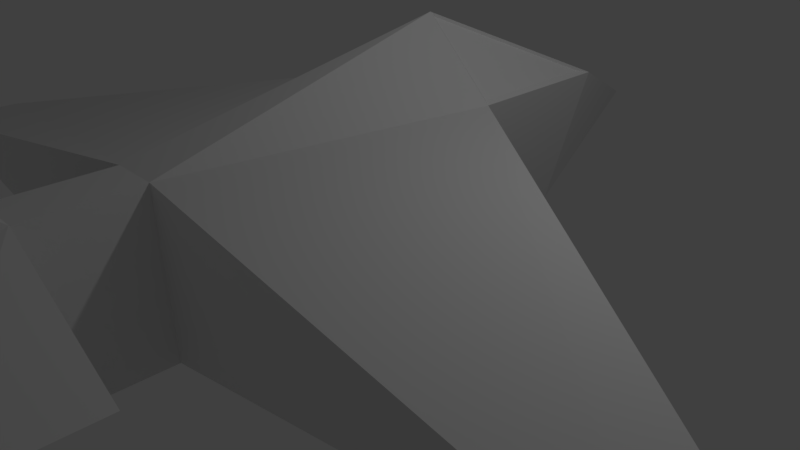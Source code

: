 # Source: Airplane.blend  (saved by Blender 2.79.0; exported with 4.5.12 LTS)
import bpy
from mathutils import Matrix  # noqa: F401  (used for matrix-valued properties, if any)

bpy.ops.wm.read_factory_settings(use_empty=True)
scene = bpy.context.scene
scene.name = 'Scene'

# ---- collections
col_collection_1 = bpy.data.collections.new('Collection 1'); scene.collection.children.link(col_collection_1)

# ---- world
world_world = bpy.data.worlds.new('World'); scene.world = world_world
world_world.color = (0.05088, 0.05088, 0.05088)
world_world.use_sun_shadow = False
world_world.sun_shadow_jitter_overblur = 0.0
world_world.cycles.sampling_method = 'MANUAL'

# ---- cameras
cam_camera = bpy.data.cameras.new('Camera')
cam_camera.clip_end = 100.0
cam_camera.lens = 35.0
cam_camera.sensor_width = 32.0
cam_camera.sensor_height = 18.0
cam_camera.ortho_scale = 7.314
cam_camera.dof.focus_distance = 0.0
cam_camera.dof.aperture_fstop = 128.0

# ---- lights
light_lamp = bpy.data.lights.new('Lamp', 'POINT')
light_lamp.transmission_factor = 0.0
light_lamp.cutoff_distance = 30.0
light_lamp.energy = 100.0
light_lamp.shadow_buffer_clip_start = 1.001
light_lamp.shadow_soft_size = 0.1
light_lamp.shadow_maximum_resolution = 0.006
light_lamp.use_absolute_resolution = True

# ---- meshes
me_cube_001 = bpy.data.meshes.new('Cube.001')
me_cube_001.from_pydata([(-0.4494, -1.0, -1.0), (-0.9136, -0.9495, 1.034), (-0.4494, 1.0, -1.0), (-0.9223, 0.9048, 1.021), (0.4494, -1.0, -1.0), (0.9136, -0.9495, 1.034), (0.4494, 1.0, -1.0), (0.9223, 0.9048, 1.021), (0.0, 3.298, 0.0), (0.0, 3.298, 0.0), (0.0, 3.298, 0.0), (0.0, 3.298, 0.0), (-0.4494, -5.046, -1.0), (-0.3017, -5.046, 1.0), (0.2983, -5.046, 1.0), (0.4494, -5.046, -1.0), (-0.4494, -6.38, -1.0), (-0.3017, -6.38, 1.0), (0.2983, -6.38, 1.0), (0.4494, -6.38, -1.0), (-0.1192, -7.864, -0.005837), (-0.2925, -7.864, 0.6237), (0.3371, -7.864, 0.6237), (0.1637, -7.864, -0.005837), (0.0, -0.9273, 1.888), (0.0, -7.864, 2.193), (2.0, -6.38, 0.0), (2.0, -7.864, 0.0), (-2.0, -6.38, 0.0), (-2.0, -7.864, 0.0), (-6.0, -4.0, 0.0), (-6.0, -5.046, 0.0), (6.0, -4.0, 0.0), (6.0, -5.046, 0.0), (-0.9136, 0.8397, 1.034), (0.9136, 0.8397, 1.034), (0.01899, -0.9374, 1.875), (1.0, 1.0, 1.0), (1.0, -1.0, 1.0), (-0.01899, -0.9374, 1.875), (-1.0, -1.0, 1.0), (-1.0, 1.0, 1.0), (0.0, -0.9864, 1.94), (-1.0, -1.0, 1.0), (-1.0, 1.0, 1.0), (0.0, -0.9864, 1.94), (0.01106, -7.54, 0.249), (-0.02113, -7.54, 0.3659), (0.069, -7.54, 0.3659), (0.03681, -7.54, 0.249), (-0.02162, -8.157, 0.2061), (-0.07742, -8.157, 0.4088), (0.1253, -8.157, 0.4088), (0.06948, -8.157, 0.2061)], [], [(0, 40, 41, 2), (41, 37, 11, 8), (6, 37, 38, 4), (13, 40, 30, 31), (2, 6, 4, 0), (7, 3, 24), (9, 8, 11, 10), (2, 41, 8, 9), (37, 6, 10, 11), (6, 2, 9, 10), (14, 13, 17, 18), (0, 4, 15, 12), (14, 38, 42), (38, 14, 33, 32), (16, 19, 23, 20), (15, 14, 18, 19), (12, 15, 19, 16), (13, 12, 16, 17), (21, 20, 50, 51), (20, 21, 29), (22, 18, 25), (18, 22, 27, 26), (40, 13, 42), (13, 14, 42), (5, 35, 36), (34, 1, 39), (21, 22, 25), (18, 17, 25), (17, 21, 25), (22, 23, 27), (19, 18, 26), (23, 19, 26, 27), (16, 20, 29, 28), (17, 16, 28), (21, 17, 28, 29), (40, 0, 30), (0, 12, 31, 30), (12, 13, 31), (14, 15, 33), (15, 4, 32, 33), (4, 38, 32), (3, 7, 37, 41), (7, 24, 42, 37), (24, 3, 41, 42), (35, 5, 38, 37), (36, 35, 37, 42), (5, 36, 42, 38), (43, 44, 41, 40), (45, 43, 40, 42), (44, 45, 42, 41), (1, 34, 44, 43), (39, 1, 43, 45), (34, 39, 45, 44), (49, 48, 47, 46), (22, 21, 51, 52), (23, 22, 52, 53), (20, 23, 53, 50), (46, 47, 51, 50), (48, 49, 53, 52), (49, 46, 50, 53), (47, 48, 52, 51)])
me_cube_001.use_remesh_preserve_volume = False
me_cube_001.use_remesh_preserve_attributes = False
me_cube_001.use_mirror_vertex_groups = False
me_cube_001.update()

# ---- objects
ob_cube = bpy.data.objects.new('Cube', me_cube_001)
ob_lamp = bpy.data.objects.new('Lamp', light_lamp)
ob_camera = bpy.data.objects.new('Camera', cam_camera)

# ---- transforms, parenting, visibility, modifiers, constraints
ob_cube.location = (0.0, 2.034, 1.0)
ob_cube.lineart.crease_threshold = 0.0
ob_lamp.location = (4.076, 1.005, 5.904)
ob_lamp.rotation_euler = (0.6503, 0.05522, 1.866)
ob_lamp.lock_rotations_4d = False
ob_lamp.empty_display_type = 'ARROWS'
ob_lamp.color = (0.0, 0.0, 0.0, 0.0)
ob_lamp.lineart.crease_threshold = 0.0
ob_camera.location = (7.481, -6.508, 5.344)
ob_camera.rotation_euler = (1.109, 0.0, 0.8149)
ob_camera.lock_rotations_4d = False
ob_camera.empty_display_type = 'ARROWS'
ob_camera.color = (0.0, 0.0, 0.0, 0.0)
ob_camera.display_type = 'WIRE'
ob_camera.lineart.crease_threshold = 0.0

# ---- collection membership
col_collection_1.objects.link(ob_cube)
col_collection_1.objects.link(ob_lamp)
col_collection_1.objects.link(ob_camera)

# ---- scene / render settings (as saved in the file)
scene.camera = ob_camera
scene.frame_start = 1; scene.frame_end = 250; scene.frame_set(1)
scene.render.engine = 'BLENDER_EEVEE_NEXT'
scene.render.resolution_percentage = 50
scene.render.dither_intensity = 0.0
scene.cycles.use_denoising = False
scene.cycles.samples = 128
scene.cycles.sampling_pattern = 'TABULATED_SOBOL'
scene.cycles.use_adaptive_sampling = False
scene.cycles.use_light_tree = False
scene.cycles.blur_glossy = 0.0
scene.cycles.sample_clamp_indirect = 0.0
scene.view_settings.view_transform = 'Standard'
bpy.context.view_layer.update()
